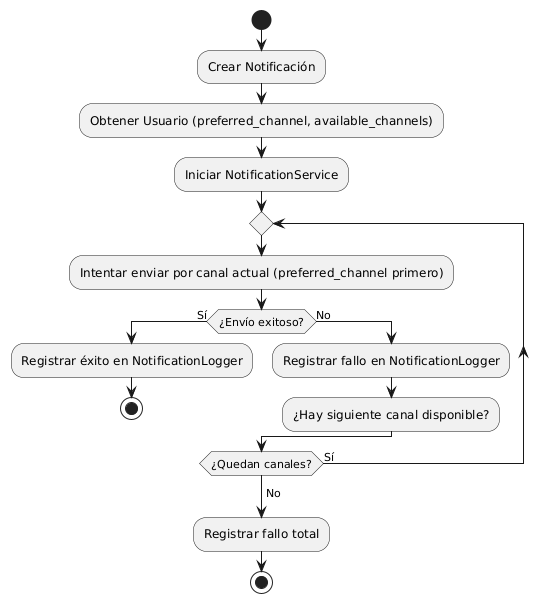

The diagram above was rendered by PlantUML. Its source (embedded in the PNG):
@startuml
start
:Crear Notificación;
:Obtener Usuario (preferred_channel, available_channels);
:Iniciar NotificationService;
repeat
  :Intentar enviar por canal actual (preferred_channel primero);
  if (¿Envío exitoso?) then (Sí)
    :Registrar éxito en NotificationLogger;
    stop
  else (No)
    :Registrar fallo en NotificationLogger;
    :¿Hay siguiente canal disponible?;
  endif
repeat while (¿Quedan canales?) is (Sí)
->No;
:Registrar fallo total;
stop
@enduml